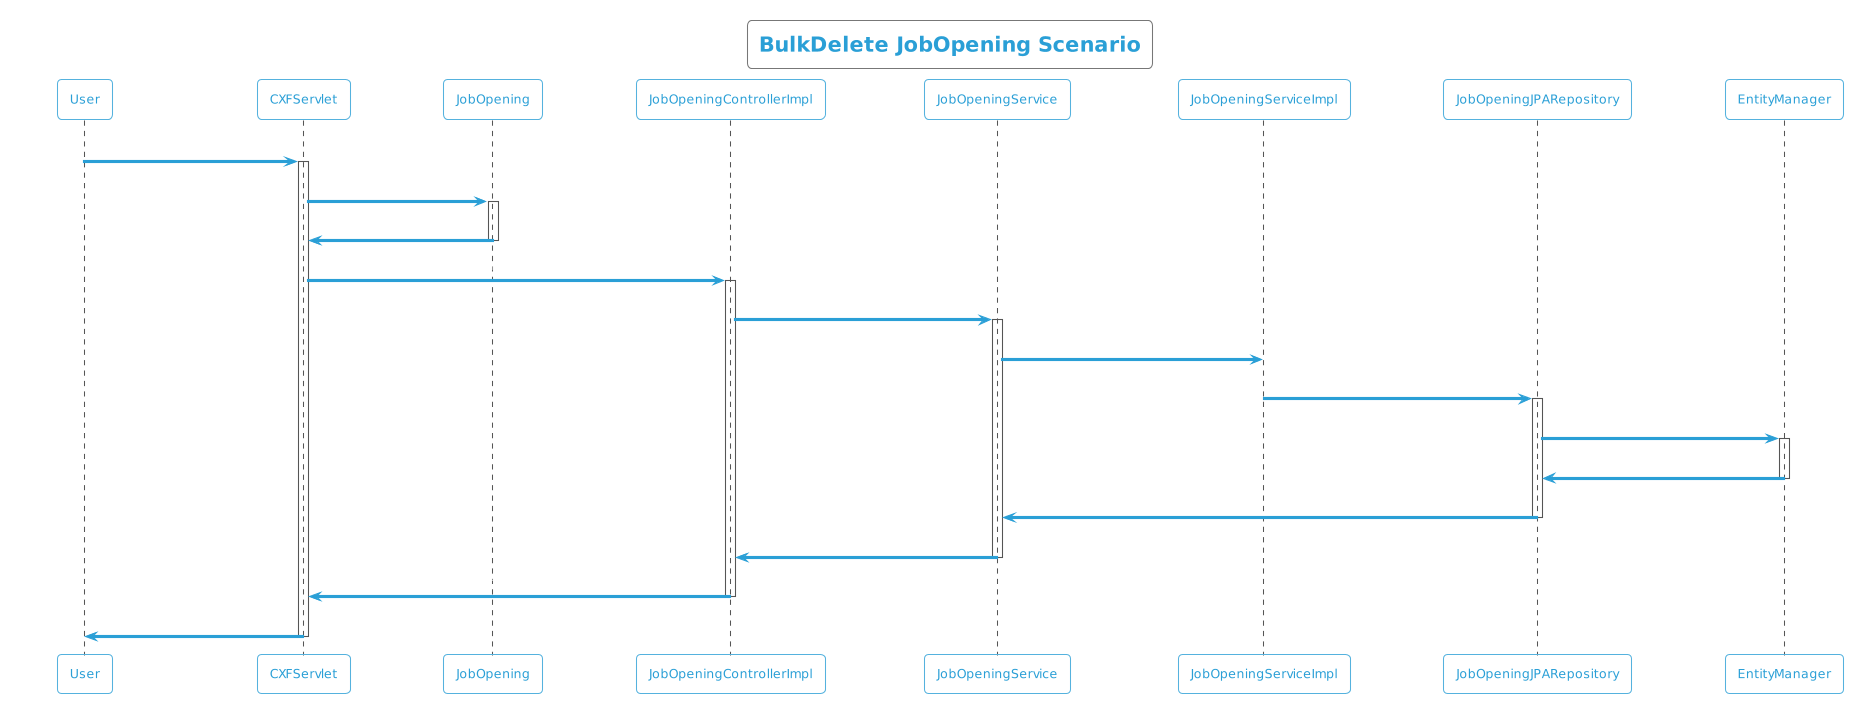

The diagram above was rendered by PlantUML. Its source (embedded in the PNG):
@startuml
!theme cyborg-outline
title BulkDelete JobOpening Scenario
participant User
User -> CXFServlet: DELETE, JobOpening
activate CXFServlet
CXFServlet -> JobOpening: << bulkdelete >>
activate JobOpening
JobOpening -> CXFServlet: << instance >>
deactivate JobOpening
CXFServlet -> JobOpeningControllerImpl: bulkDelete(:List<JobOpening>)
activate JobOpeningControllerImpl
JobOpeningControllerImpl -> JobOpeningService: softBulkDelete(:List<JobOpening>)
activate JobOpeningService
JobOpeningService -> JobOpeningServiceImpl: softBulkDelete(:List<JobOpening>)
JobOpeningServiceImpl -> JobOpeningJPARepository: deleteAll(:List<JobOpening>)
activate JobOpeningJPARepository
JobOpeningJPARepository -> EntityManager: delete(:List<JobOpening>)
activate EntityManager
EntityManager -> JobOpeningJPARepository: << persisted JobOpening >>
deactivate EntityManager
JobOpeningJPARepository -> JobOpeningService: << persisted JobOpening >>
deactivate JobOpeningJPARepository
JobOpeningService -> JobOpeningControllerImpl: << persisted JobOpening >>
deactivate JobOpeningService
JobOpeningControllerImpl -> CXFServlet: << persisted JobOpening >>
deactivate JobOpeningControllerImpl
CXFServlet -> User: marshalled JobOpening XML
deactivate CXFServlet
@enduml